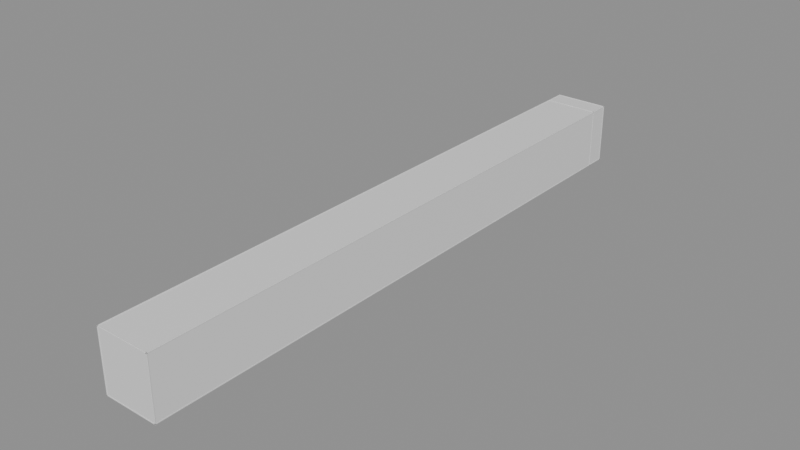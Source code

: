 # Source: Room30Walls.blend  (saved by Blender 5.2.44; exported with 4.5.12 LTS)
import bpy
from mathutils import Matrix  # noqa: F401  (used for matrix-valued properties, if any)

bpy.ops.wm.read_factory_settings(use_empty=True)
scene = bpy.context.scene
scene.name = 'Room30Walls'

# ---- collections
col_editablewalls = bpy.data.collections.new('EditableWalls'); scene.collection.children.link(col_editablewalls)
col_editableplatforms = bpy.data.collections.new('EditablePlatforms'); scene.collection.children.link(col_editableplatforms)
col_room_shell___hide_here = bpy.data.collections.new('ROOM SHELL — HIDE HERE'); scene.collection.children.link(col_room_shell___hide_here)

# ---- materials (node trees are filled in below, after node groups)
mat_roomwallmaterial = bpy.data.materials.new('RoomWallMaterial')
mat_roomwallmaterial.diffuse_color = (0.3, 0.39, 0.42, 1.0)
mat_roomreferencematerial = bpy.data.materials.new('RoomReferenceMaterial')
mat_roomreferencematerial.diffuse_color = (0.16, 0.24, 0.28, 1.0)

# ---- material node trees
mat_roomwallmaterial.use_nodes = True; mat_roomwallmaterial.node_tree.nodes.clear()
_N = mat_roomwallmaterial.node_tree.nodes; _L = mat_roomwallmaterial.node_tree.links
n0 = _N.new('ShaderNodeBsdfPrincipled'); n0.name = 'Principled BSDF'; n0.location = (-200, 100)
n0.inputs[10].default_value = 0.005
n1 = _N.new('ShaderNodeOutputMaterial'); n1.name = 'Material Output'; n1.location = (200, 100)
_L.new(n0.outputs[0], n1.inputs[0])
n1.is_active_output = True
mat_roomreferencematerial.use_nodes = True; mat_roomreferencematerial.node_tree.nodes.clear()
_N = mat_roomreferencematerial.node_tree.nodes; _L = mat_roomreferencematerial.node_tree.links
n0 = _N.new('ShaderNodeBsdfPrincipled'); n0.name = 'Principled BSDF'; n0.location = (-200, 100)
n0.inputs[10].default_value = 0.005
n1 = _N.new('ShaderNodeOutputMaterial'); n1.name = 'Material Output'; n1.location = (200, 100)
_L.new(n0.outputs[0], n1.inputs[0])
n1.is_active_output = True

# ---- meshes
me_bankapproachrail_1_mesh = bpy.data.meshes.new('BankApproachRail-1_Mesh')
me_bankapproachrail_1_mesh.from_pydata([(-0.17, -26.4, -0.61), (0.17, -26.4, -0.61), (0.17, 26.4, -0.61), (-0.17, 26.4, -0.61), (-0.17, -26.4, 0.61), (0.17, -26.4, 0.61), (0.17, 26.4, 0.61), (-0.17, 26.4, 0.61)], [], [(0, 1, 2, 3), (4, 7, 6, 5), (0, 4, 5, 1), (1, 5, 6, 2), (2, 6, 7, 3), (4, 0, 3, 7)])
me_bankapproachrail_1_mesh.materials.append(mat_roomwallmaterial)
me_bankapproachrail_1_mesh.update()
me_bankapproachrail1_mesh = bpy.data.meshes.new('BankApproachRail1_Mesh')
me_bankapproachrail1_mesh.from_pydata([(-0.17, -26.4, -0.61), (0.17, -26.4, -0.61), (0.17, 26.4, -0.61), (-0.17, 26.4, -0.61), (-0.17, -26.4, 0.61), (0.17, -26.4, 0.61), (0.17, 26.4, 0.61), (-0.17, 26.4, 0.61)], [], [(0, 1, 2, 3), (4, 7, 6, 5), (0, 4, 5, 1), (1, 5, 6, 2), (2, 6, 7, 3), (4, 0, 3, 7)])
me_bankapproachrail1_mesh.materials.append(mat_roomwallmaterial)
me_bankapproachrail1_mesh.update()
me_bankcatchrail_1_mesh = bpy.data.meshes.new('BankCatchRail-1_Mesh')
me_bankcatchrail_1_mesh.from_pydata([(-0.17, -37.02, -0.61), (0.17, -37.02, -0.61), (0.17, 37.02, -0.61), (-0.17, 37.02, -0.61), (-0.17, -37.02, 0.61), (0.17, -37.02, 0.61), (0.17, 37.02, 0.61), (-0.17, 37.02, 0.61)], [], [(0, 1, 2, 3), (4, 7, 6, 5), (0, 4, 5, 1), (1, 5, 6, 2), (2, 6, 7, 3), (4, 0, 3, 7)])
me_bankcatchrail_1_mesh.materials.append(mat_roomwallmaterial)
me_bankcatchrail_1_mesh.update()
me_bankcatchrail1_mesh = bpy.data.meshes.new('BankCatchRail1_Mesh')
me_bankcatchrail1_mesh.from_pydata([(-0.17, -37.02, -0.61), (0.17, -37.02, -0.61), (0.17, 37.02, -0.61), (-0.17, 37.02, -0.61), (-0.17, -37.02, 0.61), (0.17, -37.02, 0.61), (0.17, 37.02, 0.61), (-0.17, 37.02, 0.61)], [], [(0, 1, 2, 3), (4, 7, 6, 5), (0, 4, 5, 1), (1, 5, 6, 2), (2, 6, 7, 3), (4, 0, 3, 7)])
me_bankcatchrail1_mesh.materials.append(mat_roomwallmaterial)
me_bankcatchrail1_mesh.update()
me_cannondeckrail_1_mesh = bpy.data.meshes.new('CannonDeckRail-1_Mesh')
me_cannondeckrail_1_mesh.from_pydata([(-0.17, -14.02, -0.61), (0.17, -14.02, -0.61), (0.17, 14.02, -0.61), (-0.17, 14.02, -0.61), (-0.17, -14.02, 0.61), (0.17, -14.02, 0.61), (0.17, 14.02, 0.61), (-0.17, 14.02, 0.61)], [], [(0, 1, 2, 3), (4, 7, 6, 5), (0, 4, 5, 1), (1, 5, 6, 2), (2, 6, 7, 3), (4, 0, 3, 7)])
me_cannondeckrail_1_mesh.materials.append(mat_roomwallmaterial)
me_cannondeckrail_1_mesh.update()
me_cannondeckrail1_mesh = bpy.data.meshes.new('CannonDeckRail1_Mesh')
me_cannondeckrail1_mesh.from_pydata([(-0.17, -14.02, -0.61), (0.17, -14.02, -0.61), (0.17, 14.02, -0.61), (-0.17, 14.02, -0.61), (-0.17, -14.02, 0.61), (0.17, -14.02, 0.61), (0.17, 14.02, 0.61), (-0.17, 14.02, 0.61)], [], [(0, 1, 2, 3), (4, 7, 6, 5), (0, 4, 5, 1), (1, 5, 6, 2), (2, 6, 7, 3), (4, 0, 3, 7)])
me_cannondeckrail1_mesh.materials.append(mat_roomwallmaterial)
me_cannondeckrail1_mesh.update()
me_finalexitrail_1_mesh = bpy.data.meshes.new('FinalExitRail-1_Mesh')
me_finalexitrail_1_mesh.from_pydata([(-0.17, -9.99, -0.61), (0.17, -9.99, -0.61), (0.17, 9.99, -0.61), (-0.17, 9.99, -0.61), (-0.17, -9.99, 0.61), (0.17, -9.99, 0.61), (0.17, 9.99, 0.61), (-0.17, 9.99, 0.61)], [], [(0, 1, 2, 3), (4, 7, 6, 5), (0, 4, 5, 1), (1, 5, 6, 2), (2, 6, 7, 3), (4, 0, 3, 7)])
me_finalexitrail_1_mesh.materials.append(mat_roomwallmaterial)
me_finalexitrail_1_mesh.update()
me_finalexitrail1_mesh = bpy.data.meshes.new('FinalExitRail1_Mesh')
me_finalexitrail1_mesh.from_pydata([(-0.17, -9.99, -0.61), (0.17, -9.99, -0.61), (0.17, 9.99, -0.61), (-0.17, 9.99, -0.61), (-0.17, -9.99, 0.61), (0.17, -9.99, 0.61), (0.17, 9.99, 0.61), (-0.17, 9.99, 0.61)], [], [(0, 1, 2, 3), (4, 7, 6, 5), (0, 4, 5, 1), (1, 5, 6, 2), (2, 6, 7, 3), (4, 0, 3, 7)])
me_finalexitrail1_mesh.materials.append(mat_roomwallmaterial)
me_finalexitrail1_mesh.update()
me_ref_010_bankapproach_mesh = bpy.data.meshes.new('REF_010_BankApproach_Mesh')
me_ref_010_bankapproach_mesh.from_pydata([(-7.0, -26.39, -0.25), (7.0, -26.39, -0.25), (7.0, 26.39, -0.25), (-7.0, 26.39, -0.25), (-7.0, -26.39, 0.25), (7.0, -26.39, 0.25), (7.0, 26.39, 0.25), (-7.0, 26.39, 0.25)], [], [(0, 1, 2, 3), (4, 7, 6, 5), (0, 4, 5, 1), (1, 5, 6, 2), (2, 6, 7, 3), (4, 0, 3, 7)])
me_ref_010_bankapproach_mesh.materials.append(mat_roomreferencematerial)
me_ref_010_bankapproach_mesh.update()
me_ref_011_bankcatchandpistondeck_mesh = bpy.data.meshes.new('REF_011_BankCatchAndPistonDeck_Mesh')
me_ref_011_bankcatchandpistondeck_mesh.from_pydata([(-7.0, -37.0, -0.25), (7.0, -37.0, -0.25), (7.0, 37.0, -0.25), (-7.0, 37.0, -0.25), (-7.0, -37.0, 0.25), (7.0, -37.0, 0.25), (7.0, 37.0, 0.25), (-7.0, 37.0, 0.25)], [], [(0, 1, 2, 3), (4, 7, 6, 5), (0, 4, 5, 1), (1, 5, 6, 2), (2, 6, 7, 3), (4, 0, 3, 7)])
me_ref_011_bankcatchandpistondeck_mesh.materials.append(mat_roomreferencematerial)
me_ref_011_bankcatchandpistondeck_mesh.update()
me_ref_012_cannondeck_mesh = bpy.data.meshes.new('REF_012_CannonDeck_Mesh')
me_ref_012_cannondeck_mesh.from_pydata([(-7.0, -14.0, -0.25), (7.0, -14.0, -0.25), (7.0, 14.0, -0.25), (-7.0, 14.0, -0.25), (-7.0, -14.0, 0.25), (7.0, -14.0, 0.25), (7.0, 14.0, 0.25), (-7.0, 14.0, 0.25)], [], [(0, 1, 2, 3), (4, 7, 6, 5), (0, 4, 5, 1), (1, 5, 6, 2), (2, 6, 7, 3), (4, 0, 3, 7)])
me_ref_012_cannondeck_mesh.materials.append(mat_roomreferencematerial)
me_ref_012_cannondeck_mesh.update()
me_ref_854_caramelabsorbinglanding_mesh = bpy.data.meshes.new('REF_854_CaramelAbsorbingLanding_Mesh')
me_ref_854_caramelabsorbinglanding_mesh.from_pydata([(-7.0, -12.0, -0.25), (7.0, -12.0, -0.25), (7.0, 12.0, -0.25), (-7.0, 12.0, -0.25), (-7.0, -12.0, 0.25), (7.0, -12.0, 0.25), (7.0, 12.0, 0.25), (-7.0, 12.0, 0.25)], [], [(0, 1, 2, 3), (4, 7, 6, 5), (0, 4, 5, 1), (1, 5, 6, 2), (2, 6, 7, 3), (4, 0, 3, 7)])
me_ref_854_caramelabsorbinglanding_mesh.materials.append(mat_roomreferencematerial)
me_ref_854_caramelabsorbinglanding_mesh.update()
me_ref_855_finalexitdeck_mesh = bpy.data.meshes.new('REF_855_FinalExitDeck_Mesh')
me_ref_855_finalexitdeck_mesh.from_pydata([(-7.0, -9.98, -0.25), (7.0, -9.98, -0.25), (7.0, 9.98, -0.25), (-7.0, 9.98, -0.25), (-7.0, -9.98, 0.25), (7.0, -9.98, 0.25), (7.0, 9.98, 0.25), (-7.0, 9.98, 0.25)], [], [(0, 1, 2, 3), (4, 7, 6, 5), (0, 4, 5, 1), (1, 5, 6, 2), (2, 6, 7, 3), (4, 0, 3, 7)])
me_ref_855_finalexitdeck_mesh.materials.append(mat_roomreferencematerial)
me_ref_855_finalexitdeck_mesh.update()
me_ref_856_exitcorridorfloor_mesh = bpy.data.meshes.new('REF_856_ExitCorridorFloor_Mesh')
me_ref_856_exitcorridorfloor_mesh.from_pydata([(-1.825, -4.92, -0.12), (1.825, -4.92, -0.12), (1.825, 4.92, -0.12), (-1.825, 4.92, -0.12), (-1.825, -4.92, 0.12), (1.825, -4.92, 0.12), (1.825, 4.92, 0.12), (-1.825, 4.92, 0.12)], [], [(0, 1, 2, 3), (4, 7, 6, 5), (0, 4, 5, 1), (1, 5, 6, 2), (2, 6, 7, 3), (4, 0, 3, 7)])
me_ref_856_exitcorridorfloor_mesh.materials.append(mat_roomreferencematerial)
me_ref_856_exitcorridorfloor_mesh.update()
me_ref_857_exitcorridorceiling_mesh = bpy.data.meshes.new('REF_857_ExitCorridorCeiling_Mesh')
me_ref_857_exitcorridorceiling_mesh.from_pydata([(-1.825, -4.8, -0.12), (1.825, -4.8, -0.12), (1.825, 4.8, -0.12), (-1.825, 4.8, -0.12), (-1.825, -4.8, 0.12), (1.825, -4.8, 0.12), (1.825, 4.8, 0.12), (-1.825, 4.8, 0.12)], [], [(0, 1, 2, 3), (4, 7, 6, 5), (0, 4, 5, 1), (1, 5, 6, 2), (2, 6, 7, 3), (4, 0, 3, 7)])
me_ref_857_exitcorridorceiling_mesh.materials.append(mat_roomreferencematerial)
me_ref_857_exitcorridorceiling_mesh.update()
me_ref_858_exitcorridorleftwall_mesh = bpy.data.meshes.new('REF_858_ExitCorridorLeftWall_Mesh')
me_ref_858_exitcorridorleftwall_mesh.from_pydata([(-0.12, -5.12, -2.07), (0.12, -5.12, -2.07), (0.12, 5.12, -2.07), (-0.12, 5.12, -2.07), (-0.12, -5.12, 2.07), (0.12, -5.12, 2.07), (0.12, 5.12, 2.07), (-0.12, 5.12, 2.07)], [], [(0, 1, 2, 3), (4, 7, 6, 5), (0, 4, 5, 1), (1, 5, 6, 2), (2, 6, 7, 3), (4, 0, 3, 7)])
me_ref_858_exitcorridorleftwall_mesh.materials.append(mat_roomreferencematerial)
me_ref_858_exitcorridorleftwall_mesh.update()
me_ref_859_exitcorridorrightwall_mesh = bpy.data.meshes.new('REF_859_ExitCorridorRightWall_Mesh')
me_ref_859_exitcorridorrightwall_mesh.from_pydata([(-0.12, -5.12, -2.07), (0.12, -5.12, -2.07), (0.12, 5.12, -2.07), (-0.12, 5.12, -2.07), (-0.12, -5.12, 2.07), (0.12, -5.12, 2.07), (0.12, 5.12, 2.07), (-0.12, 5.12, 2.07)], [], [(0, 1, 2, 3), (4, 7, 6, 5), (0, 4, 5, 1), (1, 5, 6, 2), (2, 6, 7, 3), (4, 0, 3, 7)])
me_ref_859_exitcorridorrightwall_mesh.materials.append(mat_roomreferencematerial)
me_ref_859_exitcorridorrightwall_mesh.update()
me_ref_860_exitcorridorendwall_mesh = bpy.data.meshes.new('REF_860_ExitCorridorEndWall_Mesh')
me_ref_860_exitcorridorendwall_mesh.from_pydata([(-2.065, -0.12, -2.07), (2.065, -0.12, -2.07), (2.065, 0.12, -2.07), (-2.065, 0.12, -2.07), (-2.065, -0.12, 2.07), (2.065, -0.12, 2.07), (2.065, 0.12, 2.07), (-2.065, 0.12, 2.07)], [], [(0, 1, 2, 3), (4, 7, 6, 5), (0, 4, 5, 1), (1, 5, 6, 2), (2, 6, 7, 3), (4, 0, 3, 7)])
me_ref_860_exitcorridorendwall_mesh.materials.append(mat_roomreferencematerial)
me_ref_860_exitcorridorendwall_mesh.update()
me_ref_861_framecollision_mesh = bpy.data.meshes.new('REF_861_FrameCollision_Mesh')
me_ref_861_framecollision_mesh.from_pydata([(-0.75, -0.19, -2.01), (0.75, -0.19, -2.01), (0.75, 0.19, -2.01), (-0.75, 0.19, -2.01), (-0.75, -0.19, 2.01), (0.75, -0.19, 2.01), (0.75, 0.19, 2.01), (-0.75, 0.19, 2.01)], [], [(0, 1, 2, 3), (4, 7, 6, 5), (0, 4, 5, 1), (1, 5, 6, 2), (2, 6, 7, 3), (4, 0, 3, 7)])
me_ref_861_framecollision_mesh.materials.append(mat_roomreferencematerial)
me_ref_861_framecollision_mesh.update()
me_ref_862_closeddoorblocker_mesh = bpy.data.meshes.new('REF_862_ClosedDoorBlocker_Mesh')
me_ref_862_closeddoorblocker_mesh.from_pydata([(-1.85, -0.17, -2.07), (1.85, -0.17, -2.07), (1.85, 0.17, -2.07), (-1.85, 0.17, -2.07), (-1.85, -0.17, 2.07), (1.85, -0.17, 2.07), (1.85, 0.17, 2.07), (-1.85, 0.17, 2.07)], [], [(0, 1, 2, 3), (4, 7, 6, 5), (0, 4, 5, 1), (1, 5, 6, 2), (2, 6, 7, 3), (4, 0, 3, 7)])
me_ref_862_closeddoorblocker_mesh.materials.append(mat_roomreferencematerial)
me_ref_862_closeddoorblocker_mesh.update()
me_ref_863_exitdoorbackingleft_mesh = bpy.data.meshes.new('REF_863_ExitDoorBackingLeft_Mesh')
me_ref_863_exitdoorbackingleft_mesh.from_pydata([(-7.5, -0.21, -19.1), (7.5, -0.21, -19.1), (7.5, 0.21, -19.1), (-7.5, 0.21, -19.1), (-7.5, -0.21, 19.1), (7.5, -0.21, 19.1), (7.5, 0.21, 19.1), (-7.5, 0.21, 19.1)], [], [(0, 1, 2, 3), (4, 7, 6, 5), (0, 4, 5, 1), (1, 5, 6, 2), (2, 6, 7, 3), (4, 0, 3, 7)])
me_ref_863_exitdoorbackingleft_mesh.materials.append(mat_roomreferencematerial)
me_ref_863_exitdoorbackingleft_mesh.update()
me_ref_864_exitdoorbackingright_mesh = bpy.data.meshes.new('REF_864_ExitDoorBackingRight_Mesh')
me_ref_864_exitdoorbackingright_mesh.from_pydata([(-7.5, -0.21, -19.1), (7.5, -0.21, -19.1), (7.5, 0.21, -19.1), (-7.5, 0.21, -19.1), (-7.5, -0.21, 19.1), (7.5, -0.21, 19.1), (7.5, 0.21, 19.1), (-7.5, 0.21, 19.1)], [], [(0, 1, 2, 3), (4, 7, 6, 5), (0, 4, 5, 1), (1, 5, 6, 2), (2, 6, 7, 3), (4, 0, 3, 7)])
me_ref_864_exitdoorbackingright_mesh.materials.append(mat_roomreferencematerial)
me_ref_864_exitdoorbackingright_mesh.update()
me_ref_865_exitdoorbackingbelow_mesh = bpy.data.meshes.new('REF_865_ExitDoorBackingBelow_Mesh')
me_ref_865_exitdoorbackingbelow_mesh.from_pydata([(-2.35, -0.21, -3.97), (2.35, -0.21, -3.97), (2.35, 0.21, -3.97), (-2.35, 0.21, -3.97), (-2.35, -0.21, 3.97), (2.35, -0.21, 3.97), (2.35, 0.21, 3.97), (-2.35, 0.21, 3.97)], [], [(0, 1, 2, 3), (4, 7, 6, 5), (0, 4, 5, 1), (1, 5, 6, 2), (2, 6, 7, 3), (4, 0, 3, 7)])
me_ref_865_exitdoorbackingbelow_mesh.materials.append(mat_roomreferencematerial)
me_ref_865_exitdoorbackingbelow_mesh.update()
me_ref_866_exitdoorbackingabove_mesh = bpy.data.meshes.new('REF_866_ExitDoorBackingAbove_Mesh')
me_ref_866_exitdoorbackingabove_mesh.from_pydata([(-2.35, -0.21, -12.94), (2.35, -0.21, -12.94), (2.35, 0.21, -12.94), (-2.35, 0.21, -12.94), (-2.35, -0.21, 12.94), (2.35, -0.21, 12.94), (2.35, 0.21, 12.94), (-2.35, 0.21, 12.94)], [], [(0, 1, 2, 3), (4, 7, 6, 5), (0, 4, 5, 1), (1, 5, 6, 2), (2, 6, 7, 3), (4, 0, 3, 7)])
me_ref_866_exitdoorbackingabove_mesh.materials.append(mat_roomreferencematerial)
me_ref_866_exitdoorbackingabove_mesh.update()
me_ref_861_framecollision_mesh_001 = bpy.data.meshes.new('REF_861_FrameCollision_Mesh.001')
me_ref_861_framecollision_mesh_001.from_pydata([(-0.75, -0.19, -2.01), (0.75, -0.19, -2.01), (0.75, 0.19, -2.01), (-0.75, 0.19, -2.01), (-0.75, -0.19, 2.01), (0.75, -0.19, 2.01), (0.75, 0.19, 2.01), (-0.75, 0.19, 2.01)], [], [(0, 1, 2, 3), (4, 7, 6, 5), (0, 4, 5, 1), (1, 5, 6, 2), (2, 6, 7, 3), (4, 0, 3, 7)])
me_ref_861_framecollision_mesh_001.materials.append(mat_roomreferencematerial)
me_ref_861_framecollision_mesh_001.update()
me_ref_000_hazardfloor_mesh = bpy.data.meshes.new('REF_000_HazardFloor_Mesh')
me_ref_000_hazardfloor_mesh.from_pydata([(-17.35, -190.4, -0.25), (17.35, -190.4, -0.25), (17.35, 190.4, -0.25), (-17.35, 190.4, -0.25), (-17.35, -190.4, 0.25), (17.35, -190.4, 0.25), (17.35, 190.4, 0.25), (-17.35, 190.4, 0.25)], [], [(0, 1, 2, 3), (4, 7, 6, 5), (0, 4, 5, 1), (1, 5, 6, 2), (2, 6, 7, 3), (4, 0, 3, 7)])
me_ref_000_hazardfloor_mesh.materials.append(mat_roomreferencematerial)
me_ref_000_hazardfloor_mesh.update()
me_ref_001_ceiling_mesh = bpy.data.meshes.new('REF_001_Ceiling_Mesh')
me_ref_001_ceiling_mesh.from_pydata([(-17.35, -190.4, -0.2), (17.35, -190.4, -0.2), (17.35, 190.4, -0.2), (-17.35, 190.4, -0.2), (-17.35, -190.4, 0.2), (17.35, -190.4, 0.2), (17.35, 190.4, 0.2), (-17.35, 190.4, 0.2)], [], [(0, 1, 2, 3), (4, 7, 6, 5), (0, 4, 5, 1), (1, 5, 6, 2), (2, 6, 7, 3), (4, 0, 3, 7)])
me_ref_001_ceiling_mesh.materials.append(mat_roomreferencematerial)
me_ref_001_ceiling_mesh.update()
me_ref_002_leftwall_mesh = bpy.data.meshes.new('REF_002_LeftWall_Mesh')
me_ref_002_leftwall_mesh.from_pydata([(-0.225, -190.4, -19.1), (0.225, -190.4, -19.1), (0.225, 190.4, -19.1), (-0.225, 190.4, -19.1), (-0.225, -190.4, 19.1), (0.225, -190.4, 19.1), (0.225, 190.4, 19.1), (-0.225, 190.4, 19.1)], [], [(0, 1, 2, 3), (4, 7, 6, 5), (0, 4, 5, 1), (1, 5, 6, 2), (2, 6, 7, 3), (4, 0, 3, 7)])
me_ref_002_leftwall_mesh.materials.append(mat_roomreferencematerial)
me_ref_002_leftwall_mesh.update()
me_ref_003_rightwall_mesh = bpy.data.meshes.new('REF_003_RightWall_Mesh')
me_ref_003_rightwall_mesh.from_pydata([(-0.225, -190.4, -19.1), (0.225, -190.4, -19.1), (0.225, 190.4, -19.1), (-0.225, 190.4, -19.1), (-0.225, -190.4, 19.1), (0.225, -190.4, 19.1), (0.225, 190.4, 19.1), (-0.225, 190.4, 19.1)], [], [(0, 1, 2, 3), (4, 7, 6, 5), (0, 4, 5, 1), (1, 5, 6, 2), (2, 6, 7, 3), (4, 0, 3, 7)])
me_ref_003_rightwall_mesh.materials.append(mat_roomreferencematerial)
me_ref_003_rightwall_mesh.update()
me_ref_004_backwall_mesh = bpy.data.meshes.new('REF_004_BackWall_Mesh')
me_ref_004_backwall_mesh.from_pydata([(-17.35, -0.225, -19.1), (17.35, -0.225, -19.1), (17.35, 0.225, -19.1), (-17.35, 0.225, -19.1), (-17.35, -0.225, 19.1), (17.35, -0.225, 19.1), (17.35, 0.225, 19.1), (-17.35, 0.225, 19.1)], [], [(0, 1, 2, 3), (4, 7, 6, 5), (0, 4, 5, 1), (1, 5, 6, 2), (2, 6, 7, 3), (4, 0, 3, 7)])
me_ref_004_backwall_mesh.materials.append(mat_roomreferencematerial)
me_ref_004_backwall_mesh.update()
me_ref_005_exitwall_mesh = bpy.data.meshes.new('REF_005_ExitWall_Mesh')
me_ref_005_exitwall_mesh.from_pydata([(-17.35, -0.225, -19.1), (17.35, -0.225, -19.1), (17.35, 0.225, -19.1), (-17.35, 0.225, -19.1), (-17.35, -0.225, 19.1), (17.35, -0.225, 19.1), (17.35, 0.225, 19.1), (-17.35, 0.225, 19.1)], [], [(0, 1, 2, 3), (4, 7, 6, 5), (0, 4, 5, 1), (1, 5, 6, 2), (2, 6, 7, 3), (4, 0, 3, 7)])
me_ref_005_exitwall_mesh.materials.append(mat_roomreferencematerial)
me_ref_005_exitwall_mesh.update()

# ---- objects
ob_bankapproachrail_1 = bpy.data.objects.new('BankApproachRail-1', me_bankapproachrail_1_mesh)
ob_bankapproachrail1 = bpy.data.objects.new('BankApproachRail1', me_bankapproachrail1_mesh)
ob_bankcatchrail_1 = bpy.data.objects.new('BankCatchRail-1', me_bankcatchrail_1_mesh)
ob_bankcatchrail1 = bpy.data.objects.new('BankCatchRail1', me_bankcatchrail1_mesh)
ob_cannondeckrail_1 = bpy.data.objects.new('CannonDeckRail-1', me_cannondeckrail_1_mesh)
ob_cannondeckrail1 = bpy.data.objects.new('CannonDeckRail1', me_cannondeckrail1_mesh)
ob_finalexitrail_1 = bpy.data.objects.new('FinalExitRail-1', me_finalexitrail_1_mesh)
ob_finalexitrail1 = bpy.data.objects.new('FinalExitRail1', me_finalexitrail1_mesh)
ob_ref_010_bankapproach = bpy.data.objects.new('REF_010_BankApproach', me_ref_010_bankapproach_mesh)
ob_ref_011_bankcatchandpistondeck = bpy.data.objects.new('REF_011_BankCatchAndPistonDeck', me_ref_011_bankcatchandpistondeck_mesh)
ob_ref_012_cannondeck = bpy.data.objects.new('REF_012_CannonDeck', me_ref_012_cannondeck_mesh)
ob_ref_854_caramelabsorbinglanding = bpy.data.objects.new('REF_854_CaramelAbsorbingLanding', me_ref_854_caramelabsorbinglanding_mesh)
ob_ref_855_finalexitdeck = bpy.data.objects.new('REF_855_FinalExitDeck', me_ref_855_finalexitdeck_mesh)
ob_ref_856_exitcorridorfloor = bpy.data.objects.new('REF_856_ExitCorridorFloor', me_ref_856_exitcorridorfloor_mesh)
ob_ref_857_exitcorridorceiling = bpy.data.objects.new('REF_857_ExitCorridorCeiling', me_ref_857_exitcorridorceiling_mesh)
ob_ref_858_exitcorridorleftwall = bpy.data.objects.new('REF_858_ExitCorridorLeftWall', me_ref_858_exitcorridorleftwall_mesh)
ob_ref_859_exitcorridorrightwall = bpy.data.objects.new('REF_859_ExitCorridorRightWall', me_ref_859_exitcorridorrightwall_mesh)
ob_ref_860_exitcorridorendwall = bpy.data.objects.new('REF_860_ExitCorridorEndWall', me_ref_860_exitcorridorendwall_mesh)
ob_ref_861_framecollision = bpy.data.objects.new('REF_861_FrameCollision', me_ref_861_framecollision_mesh)
ob_ref_862_closeddoorblocker = bpy.data.objects.new('REF_862_ClosedDoorBlocker', me_ref_862_closeddoorblocker_mesh)
ob_ref_863_exitdoorbackingleft = bpy.data.objects.new('REF_863_ExitDoorBackingLeft', me_ref_863_exitdoorbackingleft_mesh)
ob_ref_864_exitdoorbackingright = bpy.data.objects.new('REF_864_ExitDoorBackingRight', me_ref_864_exitdoorbackingright_mesh)
ob_ref_865_exitdoorbackingbelow = bpy.data.objects.new('REF_865_ExitDoorBackingBelow', me_ref_865_exitdoorbackingbelow_mesh)
ob_ref_866_exitdoorbackingabove = bpy.data.objects.new('REF_866_ExitDoorBackingAbove', me_ref_866_exitdoorbackingabove_mesh)
ob_ref_861_framecollision_001 = bpy.data.objects.new('REF_861_FrameCollision.001', me_ref_861_framecollision_mesh_001)
ob_ref_000_hazardfloor = bpy.data.objects.new('REF_000_HazardFloor', me_ref_000_hazardfloor_mesh)
ob_ref_001_ceiling = bpy.data.objects.new('REF_001_Ceiling', me_ref_001_ceiling_mesh)
ob_ref_002_leftwall = bpy.data.objects.new('REF_002_LeftWall', me_ref_002_leftwall_mesh)
ob_ref_003_rightwall = bpy.data.objects.new('REF_003_RightWall', me_ref_003_rightwall_mesh)
ob_ref_004_backwall = bpy.data.objects.new('REF_004_BackWall', me_ref_004_backwall_mesh)
ob_ref_005_exitwall = bpy.data.objects.new('REF_005_ExitWall', me_ref_005_exitwall_mesh)

# ---- transforms, parenting, visibility, modifiers, constraints
ob_bankapproachrail_1.location = (-7.17, -58.38, 4.682)
ob_bankapproachrail_1.scale = (1.0, 1.0, 1.3)
ob_bankapproachrail1.location = (7.17, -58.38, 4.682)
ob_bankapproachrail1.scale = (1.0, 1.0, 1.3)
ob_bankcatchrail_1.location = (-7.17, 40.0, 4.682)
ob_bankcatchrail_1.scale = (1.0, 1.0, 1.3)
ob_bankcatchrail1.location = (7.17, 40.0, 4.682)
ob_bankcatchrail1.scale = (1.0, 1.0, 1.3)
ob_cannondeckrail_1.location = (-7.17, 132.0, 4.682)
ob_cannondeckrail_1.scale = (1.0, 1.0, 1.3)
ob_cannondeckrail1.location = (7.17, 132.0, 4.682)
ob_cannondeckrail1.scale = (1.0, 1.0, 1.3)
ob_finalexitrail_1.location = (-7.17, 272.0, 4.682)
ob_finalexitrail_1.scale = (1.0, 1.0, 1.3)
ob_finalexitrail1.location = (7.17, 272.0, 4.682)
ob_finalexitrail1.scale = (1.0, 1.0, 1.3)
ob_ref_010_bankapproach.location = (0.0, -58.39, 4.25)
ob_ref_011_bankcatchandpistondeck.location = (0.0, 40.0, 4.25)
ob_ref_012_cannondeck.location = (0.0, 132.0, 4.25)
ob_ref_854_caramelabsorbinglanding.location = (0.0, 250.0, 4.25)
ob_ref_855_finalexitdeck.location = (0.0, 272.0, 4.25)
ob_ref_856_exitcorridorfloor.location = (0.0, 286.8, 4.38)
ob_ref_856_exitcorridorfloor.scale = (1.29, 0.99, 1.0)
ob_ref_857_exitcorridorceiling.location = (0.0, 286.9, 8.52)
ob_ref_857_exitcorridorceiling.scale = (1.29, 0.99, 1.0)
ob_ref_858_exitcorridorleftwall.location = (-2.235, 286.6, 6.45)
ob_ref_859_exitcorridorrightwall.location = (2.235, 286.6, 6.45)
ob_ref_860_exitcorridorendwall.location = (0.0, 291.8, 6.45)
ob_ref_860_exitcorridorendwall.scale = (1.14, 1.0, 1.06)
ob_ref_861_framecollision.location = (-3.1, 281.7, 6.51)
ob_ref_862_closeddoorblocker.location = (0.0, 282.1, 6.52)
ob_ref_862_closeddoorblocker.scale = (1.15, 1.0, 0.97)
ob_ref_863_exitdoorbackingleft.location = (-9.85, 282.1, 15.5)
ob_ref_864_exitdoorbackingright.location = (9.85, 282.1, 15.5)
ob_ref_865_exitdoorbackingbelow.location = (0.0, 282.1, 0.37)
ob_ref_866_exitdoorbackingabove.location = (0.0, 282.1, 21.56)
ob_ref_866_exitdoorbackingabove.scale = (1.0, 1.0, 1.014)
ob_ref_861_framecollision_001.location = (3.1, 281.7, 6.51)
ob_ref_000_hazardfloor.location = (0.0, 105.0, -3.25)
ob_ref_001_ceiling.location = (0.0, 105.0, 34.2)
ob_ref_002_leftwall.location = (-17.0, 105.0, 15.5)
ob_ref_003_rightwall.location = (17.0, 105.0, 15.5)
ob_ref_004_backwall.location = (0.0, -85.0, 15.5)
ob_ref_005_exitwall.location = (0.0, 295.0, 15.5)

# ---- collection membership
col_editablewalls.objects.link(ob_bankapproachrail_1)
col_editablewalls.objects.link(ob_bankapproachrail1)
col_editablewalls.objects.link(ob_bankcatchrail_1)
col_editablewalls.objects.link(ob_bankcatchrail1)
col_editablewalls.objects.link(ob_cannondeckrail_1)
col_editablewalls.objects.link(ob_cannondeckrail1)
col_editablewalls.objects.link(ob_finalexitrail_1)
col_editablewalls.objects.link(ob_finalexitrail1)
col_editableplatforms.objects.link(ob_ref_010_bankapproach)
col_editableplatforms.objects.link(ob_ref_011_bankcatchandpistondeck)
col_editableplatforms.objects.link(ob_ref_012_cannondeck)
col_editableplatforms.objects.link(ob_ref_854_caramelabsorbinglanding)
col_editableplatforms.objects.link(ob_ref_855_finalexitdeck)
col_editableplatforms.objects.link(ob_ref_856_exitcorridorfloor)
col_editableplatforms.objects.link(ob_ref_857_exitcorridorceiling)
col_editableplatforms.objects.link(ob_ref_858_exitcorridorleftwall)
col_editableplatforms.objects.link(ob_ref_859_exitcorridorrightwall)
col_editableplatforms.objects.link(ob_ref_860_exitcorridorendwall)
col_editableplatforms.objects.link(ob_ref_861_framecollision)
col_editableplatforms.objects.link(ob_ref_862_closeddoorblocker)
col_editableplatforms.objects.link(ob_ref_863_exitdoorbackingleft)
col_editableplatforms.objects.link(ob_ref_864_exitdoorbackingright)
col_editableplatforms.objects.link(ob_ref_865_exitdoorbackingbelow)
col_editableplatforms.objects.link(ob_ref_866_exitdoorbackingabove)
col_editableplatforms.objects.link(ob_ref_861_framecollision_001)
col_room_shell___hide_here.objects.link(ob_ref_000_hazardfloor)
col_room_shell___hide_here.objects.link(ob_ref_001_ceiling)
col_room_shell___hide_here.objects.link(ob_ref_002_leftwall)
col_room_shell___hide_here.objects.link(ob_ref_003_rightwall)
col_room_shell___hide_here.objects.link(ob_ref_004_backwall)
col_room_shell___hide_here.objects.link(ob_ref_005_exitwall)

# ---- scene / render settings (as saved in the file)
scene.frame_start = 1; scene.frame_end = 250; scene.frame_set(1)
scene.render.engine = 'BLENDER_EEVEE_NEXT'
scene.render.image_settings.exr_codec = 'NONE'
scene.render.use_bake_clear = False
scene.render.bake_margin = 0
scene.render.bake_bias = 0.0
scene.render.bake_samples = 0
scene.render.simplify_subdivision_render = 0
scene.render.simplify_child_particles_render = 0.0
scene.render.compositor_device = 'GPU'
scene.eevee.use_volume_custom_range = False
scene.eevee.gtao_distance = 0.0
scene.eevee.use_fast_gi = False
scene.eevee.fast_gi_thickness_near = 0.1
scene.eevee.fast_gi_thickness_far = 0.0
scene.eevee.ray_tracing_options.screen_trace_thickness = 0.1
bpy.context.view_layer.update()

# ---- added for rendering (the .blend has no active camera and no usable light): camera, sun + grey world if the file has none
cam_auto = bpy.data.cameras.new('AutoCamera')
cam_auto.lens = 50.0
cam_auto.sensor_width = 36.0
cam_auto.clip_end = 6238.34
ob_auto_camera = bpy.data.objects.new('AutoCamera', cam_auto)
scene.collection.objects.link(ob_auto_camera)
ob_auto_camera.location = (355.462, -321.555, 299.91)
ob_auto_camera.rotation_euler = (1.09748, -7.21219e-08, 0.694738)
scene.camera = ob_auto_camera
light_auto_sun = bpy.data.lights.new('AutoSun', 'SUN')
light_auto_sun.energy = 3.0
light_auto_sun.angle = 0.0523599
ob_auto_sun = bpy.data.objects.new('AutoSun', light_auto_sun)
scene.collection.objects.link(ob_auto_sun)
ob_auto_sun.rotation_euler = (0.872665, 0.174533, 0.523599)
if scene.world is None:
    world_auto = bpy.data.worlds.new('AutoWorld')
    world_auto.color = (0.3, 0.3, 0.3)
    scene.world = world_auto
bpy.context.view_layer.update()
